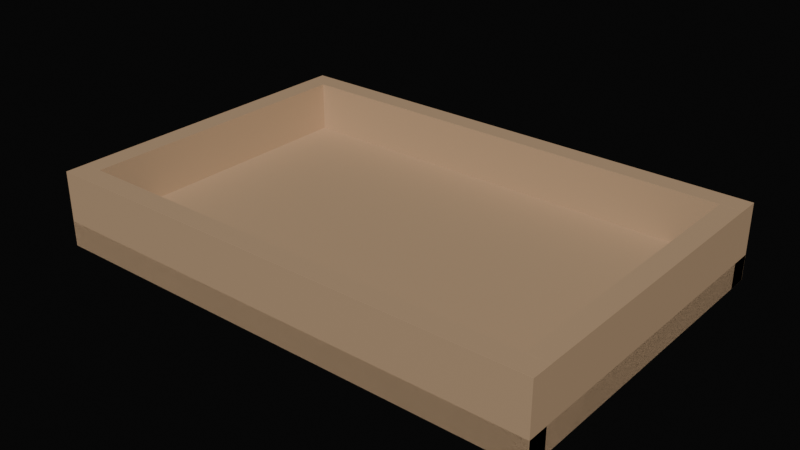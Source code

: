 # Source: p2s_desk_tray_oak.blend  (saved by Blender 4.4.32; exported with 4.5.12 LTS)
import bpy
from mathutils import Matrix  # noqa: F401  (used for matrix-valued properties, if any)

bpy.ops.wm.read_factory_settings(use_empty=True)
scene = bpy.context.scene
scene.name = 'Scene'

# ---- materials (node trees are filled in below, after node groups)
mat_traywood = bpy.data.materials.new('TrayWood')

# ---- material node trees
mat_traywood.use_nodes = True; mat_traywood.node_tree.nodes.clear()
_N = mat_traywood.node_tree.nodes; _L = mat_traywood.node_tree.links
n0 = _N.new('ShaderNodeBsdfPrincipled'); n0.name = 'Principled BSDF'; n0.location = (10, 300)
n0.inputs[0].default_value = (0.52, 0.35, 0.21, 1.0)
n0.inputs[2].default_value = 0.58
n1 = _N.new('ShaderNodeOutputMaterial'); n1.name = 'Material Output'; n1.location = (300, 300)
_L.new(n0.outputs[0], n1.inputs[0])
n1.is_active_output = True

# ---- world
world_p2s_desk_tray_oak_world = bpy.data.worlds.new('p2s_desk_tray_oak_World'); scene.world = world_p2s_desk_tray_oak_world
world_p2s_desk_tray_oak_world.use_nodes = True; world_p2s_desk_tray_oak_world.node_tree.nodes.clear()
_N = world_p2s_desk_tray_oak_world.node_tree.nodes; _L = world_p2s_desk_tray_oak_world.node_tree.links
n0 = _N.new('ShaderNodeBackground'); n0.name = 'Background'; n0.location = (10, 300)
n0.inputs[0].default_value = (0.02, 0.02, 0.02, 1.0)
n0.inputs[1].default_value = 0.2
n1 = _N.new('ShaderNodeOutputWorld'); n1.name = 'World Output'; n1.location = (300, 300)
_L.new(n0.outputs[0], n1.inputs[0])
n1.is_active_output = True

# ---- meshes
me_cube = bpy.data.meshes.new('Cube')
me_cube.from_pydata([(-0.9988, -0.9988, -1.0), (-0.9988, -1.0, -0.9988), (-1.0, -0.9988, -0.9988), (-0.9988, -0.9996, -0.9996), (-0.9995, -0.9995, -0.9995), (-0.9996, -0.9996, -0.9988), (-0.9996, -0.9988, -0.9996), (-0.9988, -1.0, 0.9988), (-0.9988, -0.9988, 1.0), (-1.0, -0.9988, 0.9988), (-0.9988, -0.9996, 0.9996), (-0.9995, -0.9995, 0.9995), (-0.9996, -0.9988, 0.9996), (-0.9996, -0.9996, 0.9988), (-0.9988, 0.9988, -1.0), (-1.0, 0.9988, -0.9988), (-0.9988, 1.0, -0.9988), (-0.9996, 0.9988, -0.9996), (-0.9995, 0.9995, -0.9995), (-0.9996, 0.9996, -0.9988), (-0.9988, 0.9996, -0.9996), (-0.9988, 0.9988, 1.0), (-0.9988, 1.0, 0.9988), (-1.0, 0.9988, 0.9988), (-0.9988, 0.9996, 0.9996), (-0.9995, 0.9995, 0.9995), (-0.9996, 0.9996, 0.9988), (-0.9996, 0.9988, 0.9996), (0.9988, -0.9988, -1.0), (1.0, -0.9988, -0.9988), (0.9988, -1.0, -0.9988), (0.9996, -0.9988, -0.9996), (0.9995, -0.9995, -0.9995), (0.9996, -0.9996, -0.9988), (0.9988, -0.9996, -0.9996), (0.9988, -0.9988, 1.0), (0.9988, -1.0, 0.9988), (1.0, -0.9988, 0.9988), (0.9988, -0.9996, 0.9996), (0.9995, -0.9995, 0.9995), (0.9996, -0.9996, 0.9988), (0.9996, -0.9988, 0.9996), (0.9988, 0.9988, -1.0), (0.9988, 1.0, -0.9988), (1.0, 0.9988, -0.9988), (0.9988, 0.9996, -0.9996), (0.9995, 0.9995, -0.9995), (0.9996, 0.9996, -0.9988), (0.9996, 0.9988, -0.9996), (0.9988, 0.9988, 1.0), (1.0, 0.9988, 0.9988), (0.9988, 1.0, 0.9988), (0.9996, 0.9988, 0.9996), (0.9995, 0.9995, 0.9995), (0.9996, 0.9996, 0.9988), (0.9988, 0.9996, 0.9996)], [], [(30, 36, 7, 1), (44, 50, 37, 29), (49, 21, 8, 35), (2, 9, 23, 15), (16, 22, 51, 43), (0, 3, 4, 6), (1, 5, 4, 3), (2, 6, 4, 5), (7, 10, 11, 13), (8, 12, 11, 10), (9, 13, 11, 12), (14, 17, 18, 20), (15, 19, 18, 17), (16, 20, 18, 19), (21, 24, 25, 27), (22, 26, 25, 24), (23, 27, 25, 26), (28, 31, 32, 34), (29, 33, 32, 31), (30, 34, 32, 33), (35, 38, 39, 41), (36, 40, 39, 38), (37, 41, 39, 40), (42, 45, 46, 48), (43, 47, 46, 45), (44, 48, 46, 47), (49, 52, 53, 55), (50, 54, 53, 52), (51, 55, 53, 54), (14, 0, 6, 17), (17, 6, 2, 15), (1, 7, 13, 5), (5, 13, 9, 2), (8, 21, 27, 12), (12, 27, 23, 9), (22, 16, 19, 26), (26, 19, 15, 23), (42, 14, 20, 45), (45, 20, 16, 43), (21, 49, 55, 24), (24, 55, 51, 22), (50, 44, 47, 54), (54, 47, 43, 51), (28, 42, 48, 31), (31, 48, 44, 29), (49, 35, 41, 52), (52, 41, 37, 50), (36, 30, 33, 40), (40, 33, 29, 37), (0, 28, 34, 3), (3, 34, 30, 1), (35, 8, 10, 38), (38, 10, 7, 36), (14, 42, 28, 0)])
_uv = me_cube.uv_layers.new(name='UVMap')
_uv.uv.foreach_set('vector', [0.3752, 0.7501, 0.6248, 0.7501, 0.6248, 0.9998, 0.3751, 0.9998, 0.3752, 0.5001, 0.6248, 0.5001, 0.6248, 0.7498, 0.3751, 0.7498, 0.6252, 0.5001, 0.8748, 0.5001, 0.8748, 0.7498, 0.6252, 0.7498, 0.3752, 0.00015, 0.6248, 0.00015, 0.6248, 0.2498, 0.3751, 0.2498, 0.3752, 0.2501, 0.6248, 0.2501, 0.6248, 0.4998, 0.3751, 0.4999, 0.1251, 0.7498, 0.1251, 0.75, 0.1251, 0.75, 0.125, 0.7498, 0.3751, 0.9998, 0.3751, 1.0, 0.3751, 1.0, 0.375, 0.9999, 0.3752, 0.00015, 0.375, 0.00015, 0.375, 6.339e-05, 0.3751, 0.0, 0.6248, 0.9998, 0.625, 0.9999, 0.625, 0.9999, 0.6249, 1.0, 0.8748, 0.7498, 0.875, 0.7498, 0.875, 0.7499, 0.8748, 0.75, 0.6248, 0.00015, 0.6249, 0.0, 0.6249, 0.0, 0.625, 0.00015, 0.1252, 0.5001, 0.125, 0.5001, 0.125, 0.5001, 0.1251, 0.5, 0.3751, 0.2498, 0.3751, 0.25, 0.3751, 0.25, 0.375, 0.2499, 0.3752, 0.2501, 0.375, 0.2501, 0.375, 0.2501, 0.3751, 0.25, 0.8748, 0.5001, 0.8748, 0.5, 0.8749, 0.5, 0.875, 0.5001, 0.6248, 0.2501, 0.6249, 0.25, 0.6249, 0.25, 0.625, 0.2501, 0.6248, 0.2498, 0.625, 0.2499, 0.625, 0.2499, 0.6249, 0.25, 0.3748, 0.7498, 0.375, 0.7498, 0.375, 0.75, 0.3748, 0.75, 0.3751, 0.7498, 0.3751, 0.75, 0.375, 0.75, 0.375, 0.7498, 0.3752, 0.7501, 0.375, 0.7501, 0.375, 0.75, 0.3751, 0.75, 0.6252, 0.7498, 0.6252, 0.75, 0.625, 0.75, 0.625, 0.7498, 0.6248, 0.7501, 0.6249, 0.75, 0.625, 0.75, 0.625, 0.7501, 0.6248, 0.7498, 0.625, 0.7498, 0.625, 0.75, 0.6249, 0.75, 0.3748, 0.5001, 0.3748, 0.5, 0.375, 0.5, 0.375, 0.5001, 0.3751, 0.4999, 0.3751, 0.5, 0.375, 0.5, 0.375, 0.4999, 0.3752, 0.5001, 0.375, 0.5001, 0.375, 0.5, 0.3751, 0.5, 0.6252, 0.5001, 0.625, 0.5001, 0.625, 0.5, 0.6252, 0.5, 0.6248, 0.5001, 0.6249, 0.5, 0.625, 0.5, 0.625, 0.5001, 0.6248, 0.4998, 0.625, 0.4999, 0.625, 0.5, 0.6249, 0.5, 0.1252, 0.5001, 0.1251, 0.7498, 0.125, 0.7498, 0.125, 0.5001, 0.375, 0.2499, 0.375, 0.00015, 0.3752, 0.00015, 0.3751, 0.2498, 0.3751, 0.9998, 0.6248, 0.9998, 0.6249, 1.0, 0.3751, 1.0, 0.3751, 0.0, 0.6249, 0.0, 0.6248, 0.00015, 0.3752, 0.00015, 0.8748, 0.7498, 0.8748, 0.5001, 0.875, 0.5001, 0.875, 0.7498, 0.625, 0.00015, 0.625, 0.2499, 0.6248, 0.2498, 0.6248, 0.00015, 0.6248, 0.2501, 0.3752, 0.2501, 0.3751, 0.25, 0.6249, 0.25, 0.6249, 0.25, 0.3751, 0.25, 0.3751, 0.2498, 0.6248, 0.2498, 0.3748, 0.5001, 0.1252, 0.5001, 0.1251, 0.5, 0.3748, 0.5, 0.375, 0.4999, 0.375, 0.2501, 0.3752, 0.2501, 0.3751, 0.4999, 0.8748, 0.5001, 0.6252, 0.5001, 0.6252, 0.5, 0.8748, 0.5, 0.625, 0.2501, 0.625, 0.4999, 0.6248, 0.4998, 0.6248, 0.2501, 0.6248, 0.5001, 0.3752, 0.5001, 0.3751, 0.5, 0.6249, 0.5, 0.6249, 0.5, 0.3751, 0.5, 0.3751, 0.4999, 0.6248, 0.4998, 0.3748, 0.7498, 0.3748, 0.5001, 0.375, 0.5001, 0.375, 0.7498, 0.375, 0.7498, 0.375, 0.5001, 0.3752, 0.5001, 0.3751, 0.7498, 0.6252, 0.5001, 0.6252, 0.7498, 0.625, 0.7498, 0.625, 0.5001, 0.625, 0.5001, 0.625, 0.7498, 0.6248, 0.7498, 0.6248, 0.5001, 0.6248, 0.7501, 0.3752, 0.7501, 0.3751, 0.75, 0.6249, 0.75, 0.6249, 0.75, 0.3751, 0.75, 0.3751, 0.7498, 0.6248, 0.7498, 0.1251, 0.7498, 0.3748, 0.7498, 0.3748, 0.75, 0.1251, 0.75, 0.375, 0.9999, 0.375, 0.7501, 0.3752, 0.7501, 0.3751, 0.9998, 0.6252, 0.7498, 0.8748, 0.7498, 0.8748, 0.75, 0.6252, 0.75, 0.625, 0.7501, 0.625, 0.9999, 0.6248, 0.9998, 0.6248, 0.7501, 0.1252, 0.5001, 0.3748, 0.5001, 0.3748, 0.7498, 0.1251, 0.7498])
me_cube.materials.append(mat_traywood)
me_cube.update()
me_cube_001 = bpy.data.meshes.new('Cube.001')
me_cube_001.from_pydata([(-0.9988, -0.9988, -1.0), (-0.9988, -1.0, -0.9988), (-1.0, -0.9988, -0.9988), (-0.9988, -0.9996, -0.9996), (-0.9995, -0.9995, -0.9995), (-0.9996, -0.9996, -0.9988), (-0.9996, -0.9988, -0.9996), (-0.9988, -1.0, 0.9988), (-0.9988, -0.9988, 1.0), (-1.0, -0.9988, 0.9988), (-0.9988, -0.9996, 0.9996), (-0.9995, -0.9995, 0.9995), (-0.9996, -0.9988, 0.9996), (-0.9996, -0.9996, 0.9988), (-0.9988, 0.9988, -1.0), (-1.0, 0.9988, -0.9988), (-0.9988, 1.0, -0.9988), (-0.9996, 0.9988, -0.9996), (-0.9995, 0.9995, -0.9995), (-0.9996, 0.9996, -0.9988), (-0.9988, 0.9996, -0.9996), (-0.9988, 0.9988, 1.0), (-0.9988, 1.0, 0.9988), (-1.0, 0.9988, 0.9988), (-0.9988, 0.9996, 0.9996), (-0.9995, 0.9995, 0.9995), (-0.9996, 0.9996, 0.9988), (-0.9996, 0.9988, 0.9996), (0.9988, -0.9988, -1.0), (1.0, -0.9988, -0.9988), (0.9988, -1.0, -0.9988), (0.9996, -0.9988, -0.9996), (0.9995, -0.9995, -0.9995), (0.9996, -0.9996, -0.9988), (0.9988, -0.9996, -0.9996), (0.9988, -0.9988, 1.0), (0.9988, -1.0, 0.9988), (1.0, -0.9988, 0.9988), (0.9988, -0.9996, 0.9996), (0.9995, -0.9995, 0.9995), (0.9996, -0.9996, 0.9988), (0.9996, -0.9988, 0.9996), (0.9988, 0.9988, -1.0), (0.9988, 1.0, -0.9988), (1.0, 0.9988, -0.9988), (0.9988, 0.9996, -0.9996), (0.9995, 0.9995, -0.9995), (0.9996, 0.9996, -0.9988), (0.9996, 0.9988, -0.9996), (0.9988, 0.9988, 1.0), (1.0, 0.9988, 0.9988), (0.9988, 1.0, 0.9988), (0.9996, 0.9988, 0.9996), (0.9995, 0.9995, 0.9995), (0.9996, 0.9996, 0.9988), (0.9988, 0.9996, 0.9996)], [], [(30, 36, 7, 1), (44, 50, 37, 29), (49, 21, 8, 35), (2, 9, 23, 15), (16, 22, 51, 43), (0, 3, 4, 6), (1, 5, 4, 3), (2, 6, 4, 5), (7, 10, 11, 13), (8, 12, 11, 10), (9, 13, 11, 12), (14, 17, 18, 20), (15, 19, 18, 17), (16, 20, 18, 19), (21, 24, 25, 27), (22, 26, 25, 24), (23, 27, 25, 26), (28, 31, 32, 34), (29, 33, 32, 31), (30, 34, 32, 33), (35, 38, 39, 41), (36, 40, 39, 38), (37, 41, 39, 40), (42, 45, 46, 48), (43, 47, 46, 45), (44, 48, 46, 47), (49, 52, 53, 55), (50, 54, 53, 52), (51, 55, 53, 54), (14, 0, 6, 17), (17, 6, 2, 15), (1, 7, 13, 5), (5, 13, 9, 2), (8, 21, 27, 12), (12, 27, 23, 9), (22, 16, 19, 26), (26, 19, 15, 23), (42, 14, 20, 45), (45, 20, 16, 43), (21, 49, 55, 24), (24, 55, 51, 22), (50, 44, 47, 54), (54, 47, 43, 51), (28, 42, 48, 31), (31, 48, 44, 29), (49, 35, 41, 52), (52, 41, 37, 50), (36, 30, 33, 40), (40, 33, 29, 37), (0, 28, 34, 3), (3, 34, 30, 1), (35, 8, 10, 38), (38, 10, 7, 36), (14, 42, 28, 0)])
_uv = me_cube_001.uv_layers.new(name='UVMap')
_uv.uv.foreach_set('vector', [0.3752, 0.7501, 0.6248, 0.7501, 0.6248, 0.9998, 0.3751, 0.9998, 0.3752, 0.5001, 0.6248, 0.5001, 0.6248, 0.7498, 0.3751, 0.7498, 0.6252, 0.5001, 0.8748, 0.5001, 0.8748, 0.7498, 0.6252, 0.7498, 0.3752, 0.00015, 0.6248, 0.00015, 0.6248, 0.2498, 0.3751, 0.2498, 0.3752, 0.2501, 0.6248, 0.2501, 0.6248, 0.4998, 0.3751, 0.4999, 0.1251, 0.7498, 0.1251, 0.75, 0.1251, 0.75, 0.125, 0.7498, 0.3751, 0.9998, 0.3751, 1.0, 0.3751, 1.0, 0.375, 0.9999, 0.3752, 0.00015, 0.375, 0.00015, 0.375, 6.339e-05, 0.3751, 0.0, 0.6248, 0.9998, 0.625, 0.9999, 0.625, 0.9999, 0.6249, 1.0, 0.8748, 0.7498, 0.875, 0.7498, 0.875, 0.7499, 0.8748, 0.75, 0.6248, 0.00015, 0.6249, 0.0, 0.6249, 0.0, 0.625, 0.00015, 0.1252, 0.5001, 0.125, 0.5001, 0.125, 0.5001, 0.1251, 0.5, 0.3751, 0.2498, 0.3751, 0.25, 0.3751, 0.25, 0.375, 0.2499, 0.3752, 0.2501, 0.375, 0.2501, 0.375, 0.2501, 0.3751, 0.25, 0.8748, 0.5001, 0.8748, 0.5, 0.8749, 0.5, 0.875, 0.5001, 0.6248, 0.2501, 0.6249, 0.25, 0.6249, 0.25, 0.625, 0.2501, 0.6248, 0.2498, 0.625, 0.2499, 0.625, 0.2499, 0.6249, 0.25, 0.3748, 0.7498, 0.375, 0.7498, 0.375, 0.75, 0.3748, 0.75, 0.3751, 0.7498, 0.3751, 0.75, 0.375, 0.75, 0.375, 0.7498, 0.3752, 0.7501, 0.375, 0.7501, 0.375, 0.75, 0.3751, 0.75, 0.6252, 0.7498, 0.6252, 0.75, 0.625, 0.75, 0.625, 0.7498, 0.6248, 0.7501, 0.6249, 0.75, 0.625, 0.75, 0.625, 0.7501, 0.6248, 0.7498, 0.625, 0.7498, 0.625, 0.75, 0.6249, 0.75, 0.3748, 0.5001, 0.3748, 0.5, 0.375, 0.5, 0.375, 0.5001, 0.3751, 0.4999, 0.3751, 0.5, 0.375, 0.5, 0.375, 0.4999, 0.3752, 0.5001, 0.375, 0.5001, 0.375, 0.5, 0.3751, 0.5, 0.6252, 0.5001, 0.625, 0.5001, 0.625, 0.5, 0.6252, 0.5, 0.6248, 0.5001, 0.6249, 0.5, 0.625, 0.5, 0.625, 0.5001, 0.6248, 0.4998, 0.625, 0.4999, 0.625, 0.5, 0.6249, 0.5, 0.1252, 0.5001, 0.1251, 0.7498, 0.125, 0.7498, 0.125, 0.5001, 0.375, 0.2499, 0.375, 0.00015, 0.3752, 0.00015, 0.3751, 0.2498, 0.3751, 0.9998, 0.6248, 0.9998, 0.6249, 1.0, 0.3751, 1.0, 0.3751, 0.0, 0.6249, 0.0, 0.6248, 0.00015, 0.3752, 0.00015, 0.8748, 0.7498, 0.8748, 0.5001, 0.875, 0.5001, 0.875, 0.7498, 0.625, 0.00015, 0.625, 0.2499, 0.6248, 0.2498, 0.6248, 0.00015, 0.6248, 0.2501, 0.3752, 0.2501, 0.3751, 0.25, 0.6249, 0.25, 0.6249, 0.25, 0.3751, 0.25, 0.3751, 0.2498, 0.6248, 0.2498, 0.3748, 0.5001, 0.1252, 0.5001, 0.1251, 0.5, 0.3748, 0.5, 0.375, 0.4999, 0.375, 0.2501, 0.3752, 0.2501, 0.3751, 0.4999, 0.8748, 0.5001, 0.6252, 0.5001, 0.6252, 0.5, 0.8748, 0.5, 0.625, 0.2501, 0.625, 0.4999, 0.6248, 0.4998, 0.6248, 0.2501, 0.6248, 0.5001, 0.3752, 0.5001, 0.3751, 0.5, 0.6249, 0.5, 0.6249, 0.5, 0.3751, 0.5, 0.3751, 0.4999, 0.6248, 0.4998, 0.3748, 0.7498, 0.3748, 0.5001, 0.375, 0.5001, 0.375, 0.7498, 0.375, 0.7498, 0.375, 0.5001, 0.3752, 0.5001, 0.3751, 0.7498, 0.6252, 0.5001, 0.6252, 0.7498, 0.625, 0.7498, 0.625, 0.5001, 0.625, 0.5001, 0.625, 0.7498, 0.6248, 0.7498, 0.6248, 0.5001, 0.6248, 0.7501, 0.3752, 0.7501, 0.3751, 0.75, 0.6249, 0.75, 0.6249, 0.75, 0.3751, 0.75, 0.3751, 0.7498, 0.6248, 0.7498, 0.1251, 0.7498, 0.3748, 0.7498, 0.3748, 0.75, 0.1251, 0.75, 0.375, 0.9999, 0.375, 0.7501, 0.3752, 0.7501, 0.3751, 0.9998, 0.6252, 0.7498, 0.8748, 0.7498, 0.8748, 0.75, 0.6252, 0.75, 0.625, 0.7501, 0.625, 0.9999, 0.6248, 0.9998, 0.6248, 0.7501, 0.1252, 0.5001, 0.3748, 0.5001, 0.3748, 0.7498, 0.1251, 0.7498])
me_cube_001.materials.append(mat_traywood)
me_cube_001.update()
me_cube_002 = bpy.data.meshes.new('Cube.002')
me_cube_002.from_pydata([(-0.9988, -0.9988, -1.0), (-0.9988, -1.0, -0.9988), (-1.0, -0.9988, -0.9988), (-0.9988, -0.9996, -0.9996), (-0.9995, -0.9995, -0.9995), (-0.9996, -0.9996, -0.9988), (-0.9996, -0.9988, -0.9996), (-0.9988, -1.0, 0.9988), (-0.9988, -0.9988, 1.0), (-1.0, -0.9988, 0.9988), (-0.9988, -0.9996, 0.9996), (-0.9995, -0.9995, 0.9995), (-0.9996, -0.9988, 0.9996), (-0.9996, -0.9996, 0.9988), (-0.9988, 0.9988, -1.0), (-1.0, 0.9988, -0.9988), (-0.9988, 1.0, -0.9988), (-0.9996, 0.9988, -0.9996), (-0.9995, 0.9995, -0.9995), (-0.9996, 0.9996, -0.9988), (-0.9988, 0.9996, -0.9996), (-0.9988, 0.9988, 1.0), (-0.9988, 1.0, 0.9988), (-1.0, 0.9988, 0.9988), (-0.9988, 0.9996, 0.9996), (-0.9995, 0.9995, 0.9995), (-0.9996, 0.9996, 0.9988), (-0.9996, 0.9988, 0.9996), (0.9988, -0.9988, -1.0), (1.0, -0.9988, -0.9988), (0.9988, -1.0, -0.9988), (0.9996, -0.9988, -0.9996), (0.9995, -0.9995, -0.9995), (0.9996, -0.9996, -0.9988), (0.9988, -0.9996, -0.9996), (0.9988, -0.9988, 1.0), (0.9988, -1.0, 0.9988), (1.0, -0.9988, 0.9988), (0.9988, -0.9996, 0.9996), (0.9995, -0.9995, 0.9995), (0.9996, -0.9996, 0.9988), (0.9996, -0.9988, 0.9996), (0.9988, 0.9988, -1.0), (0.9988, 1.0, -0.9988), (1.0, 0.9988, -0.9988), (0.9988, 0.9996, -0.9996), (0.9995, 0.9995, -0.9995), (0.9996, 0.9996, -0.9988), (0.9996, 0.9988, -0.9996), (0.9988, 0.9988, 1.0), (1.0, 0.9988, 0.9988), (0.9988, 1.0, 0.9988), (0.9996, 0.9988, 0.9996), (0.9995, 0.9995, 0.9995), (0.9996, 0.9996, 0.9988), (0.9988, 0.9996, 0.9996)], [], [(30, 36, 7, 1), (44, 50, 37, 29), (49, 21, 8, 35), (2, 9, 23, 15), (16, 22, 51, 43), (0, 3, 4, 6), (1, 5, 4, 3), (2, 6, 4, 5), (7, 10, 11, 13), (8, 12, 11, 10), (9, 13, 11, 12), (14, 17, 18, 20), (15, 19, 18, 17), (16, 20, 18, 19), (21, 24, 25, 27), (22, 26, 25, 24), (23, 27, 25, 26), (28, 31, 32, 34), (29, 33, 32, 31), (30, 34, 32, 33), (35, 38, 39, 41), (36, 40, 39, 38), (37, 41, 39, 40), (42, 45, 46, 48), (43, 47, 46, 45), (44, 48, 46, 47), (49, 52, 53, 55), (50, 54, 53, 52), (51, 55, 53, 54), (14, 0, 6, 17), (17, 6, 2, 15), (1, 7, 13, 5), (5, 13, 9, 2), (8, 21, 27, 12), (12, 27, 23, 9), (22, 16, 19, 26), (26, 19, 15, 23), (42, 14, 20, 45), (45, 20, 16, 43), (21, 49, 55, 24), (24, 55, 51, 22), (50, 44, 47, 54), (54, 47, 43, 51), (28, 42, 48, 31), (31, 48, 44, 29), (49, 35, 41, 52), (52, 41, 37, 50), (36, 30, 33, 40), (40, 33, 29, 37), (0, 28, 34, 3), (3, 34, 30, 1), (35, 8, 10, 38), (38, 10, 7, 36), (14, 42, 28, 0)])
_uv = me_cube_002.uv_layers.new(name='UVMap')
_uv.uv.foreach_set('vector', [0.3752, 0.7501, 0.6248, 0.7501, 0.6248, 0.9998, 0.3751, 0.9998, 0.3752, 0.5001, 0.6248, 0.5001, 0.6248, 0.7498, 0.3751, 0.7498, 0.6252, 0.5001, 0.8748, 0.5001, 0.8748, 0.7498, 0.6252, 0.7498, 0.3752, 0.00015, 0.6248, 0.00015, 0.6248, 0.2498, 0.3751, 0.2498, 0.3752, 0.2501, 0.6248, 0.2501, 0.6248, 0.4998, 0.3751, 0.4999, 0.1251, 0.7498, 0.1251, 0.75, 0.1251, 0.75, 0.125, 0.7498, 0.3751, 0.9998, 0.3751, 1.0, 0.3751, 1.0, 0.375, 0.9999, 0.3752, 0.00015, 0.375, 0.00015, 0.375, 6.339e-05, 0.3751, 0.0, 0.6248, 0.9998, 0.625, 0.9999, 0.625, 0.9999, 0.6249, 1.0, 0.8748, 0.7498, 0.875, 0.7498, 0.875, 0.7499, 0.8748, 0.75, 0.6248, 0.00015, 0.6249, 0.0, 0.6249, 0.0, 0.625, 0.00015, 0.1252, 0.5001, 0.125, 0.5001, 0.125, 0.5001, 0.1251, 0.5, 0.3751, 0.2498, 0.3751, 0.25, 0.3751, 0.25, 0.375, 0.2499, 0.3752, 0.2501, 0.375, 0.2501, 0.375, 0.2501, 0.3751, 0.25, 0.8748, 0.5001, 0.8748, 0.5, 0.8749, 0.5, 0.875, 0.5001, 0.6248, 0.2501, 0.6249, 0.25, 0.6249, 0.25, 0.625, 0.2501, 0.6248, 0.2498, 0.625, 0.2499, 0.625, 0.2499, 0.6249, 0.25, 0.3748, 0.7498, 0.375, 0.7498, 0.375, 0.75, 0.3748, 0.75, 0.3751, 0.7498, 0.3751, 0.75, 0.375, 0.75, 0.375, 0.7498, 0.3752, 0.7501, 0.375, 0.7501, 0.375, 0.75, 0.3751, 0.75, 0.6252, 0.7498, 0.6252, 0.75, 0.625, 0.75, 0.625, 0.7498, 0.6248, 0.7501, 0.6249, 0.75, 0.625, 0.75, 0.625, 0.7501, 0.6248, 0.7498, 0.625, 0.7498, 0.625, 0.75, 0.6249, 0.75, 0.3748, 0.5001, 0.3748, 0.5, 0.375, 0.5, 0.375, 0.5001, 0.3751, 0.4999, 0.3751, 0.5, 0.375, 0.5, 0.375, 0.4999, 0.3752, 0.5001, 0.375, 0.5001, 0.375, 0.5, 0.3751, 0.5, 0.6252, 0.5001, 0.625, 0.5001, 0.625, 0.5, 0.6252, 0.5, 0.6248, 0.5001, 0.6249, 0.5, 0.625, 0.5, 0.625, 0.5001, 0.6248, 0.4998, 0.625, 0.4999, 0.625, 0.5, 0.6249, 0.5, 0.1252, 0.5001, 0.1251, 0.7498, 0.125, 0.7498, 0.125, 0.5001, 0.375, 0.2499, 0.375, 0.00015, 0.3752, 0.00015, 0.3751, 0.2498, 0.3751, 0.9998, 0.6248, 0.9998, 0.6249, 1.0, 0.3751, 1.0, 0.3751, 0.0, 0.6249, 0.0, 0.6248, 0.00015, 0.3752, 0.00015, 0.8748, 0.7498, 0.8748, 0.5001, 0.875, 0.5001, 0.875, 0.7498, 0.625, 0.00015, 0.625, 0.2499, 0.6248, 0.2498, 0.6248, 0.00015, 0.6248, 0.2501, 0.3752, 0.2501, 0.3751, 0.25, 0.6249, 0.25, 0.6249, 0.25, 0.3751, 0.25, 0.3751, 0.2498, 0.6248, 0.2498, 0.3748, 0.5001, 0.1252, 0.5001, 0.1251, 0.5, 0.3748, 0.5, 0.375, 0.4999, 0.375, 0.2501, 0.3752, 0.2501, 0.3751, 0.4999, 0.8748, 0.5001, 0.6252, 0.5001, 0.6252, 0.5, 0.8748, 0.5, 0.625, 0.2501, 0.625, 0.4999, 0.6248, 0.4998, 0.6248, 0.2501, 0.6248, 0.5001, 0.3752, 0.5001, 0.3751, 0.5, 0.6249, 0.5, 0.6249, 0.5, 0.3751, 0.5, 0.3751, 0.4999, 0.6248, 0.4998, 0.3748, 0.7498, 0.3748, 0.5001, 0.375, 0.5001, 0.375, 0.7498, 0.375, 0.7498, 0.375, 0.5001, 0.3752, 0.5001, 0.3751, 0.7498, 0.6252, 0.5001, 0.6252, 0.7498, 0.625, 0.7498, 0.625, 0.5001, 0.625, 0.5001, 0.625, 0.7498, 0.6248, 0.7498, 0.6248, 0.5001, 0.6248, 0.7501, 0.3752, 0.7501, 0.3751, 0.75, 0.6249, 0.75, 0.6249, 0.75, 0.3751, 0.75, 0.3751, 0.7498, 0.6248, 0.7498, 0.1251, 0.7498, 0.3748, 0.7498, 0.3748, 0.75, 0.1251, 0.75, 0.375, 0.9999, 0.375, 0.7501, 0.3752, 0.7501, 0.3751, 0.9998, 0.6252, 0.7498, 0.8748, 0.7498, 0.8748, 0.75, 0.6252, 0.75, 0.625, 0.7501, 0.625, 0.9999, 0.6248, 0.9998, 0.6248, 0.7501, 0.1252, 0.5001, 0.3748, 0.5001, 0.3748, 0.7498, 0.1251, 0.7498])
me_cube_002.materials.append(mat_traywood)
me_cube_002.update()
me_cube_003 = bpy.data.meshes.new('Cube.003')
me_cube_003.from_pydata([(-0.9988, -0.9988, -1.0), (-0.9988, -1.0, -0.9988), (-1.0, -0.9988, -0.9988), (-0.9988, -0.9996, -0.9996), (-0.9995, -0.9995, -0.9995), (-0.9996, -0.9996, -0.9988), (-0.9996, -0.9988, -0.9996), (-0.9988, -1.0, 0.9988), (-0.9988, -0.9988, 1.0), (-1.0, -0.9988, 0.9988), (-0.9988, -0.9996, 0.9996), (-0.9995, -0.9995, 0.9995), (-0.9996, -0.9988, 0.9996), (-0.9996, -0.9996, 0.9988), (-0.9988, 0.9988, -1.0), (-1.0, 0.9988, -0.9988), (-0.9988, 1.0, -0.9988), (-0.9996, 0.9988, -0.9996), (-0.9995, 0.9995, -0.9995), (-0.9996, 0.9996, -0.9988), (-0.9988, 0.9996, -0.9996), (-0.9988, 0.9988, 1.0), (-0.9988, 1.0, 0.9988), (-1.0, 0.9988, 0.9988), (-0.9988, 0.9996, 0.9996), (-0.9995, 0.9995, 0.9995), (-0.9996, 0.9996, 0.9988), (-0.9996, 0.9988, 0.9996), (0.9988, -0.9988, -1.0), (1.0, -0.9988, -0.9988), (0.9988, -1.0, -0.9988), (0.9996, -0.9988, -0.9996), (0.9995, -0.9995, -0.9995), (0.9996, -0.9996, -0.9988), (0.9988, -0.9996, -0.9996), (0.9988, -0.9988, 1.0), (0.9988, -1.0, 0.9988), (1.0, -0.9988, 0.9988), (0.9988, -0.9996, 0.9996), (0.9995, -0.9995, 0.9995), (0.9996, -0.9996, 0.9988), (0.9996, -0.9988, 0.9996), (0.9988, 0.9988, -1.0), (0.9988, 1.0, -0.9988), (1.0, 0.9988, -0.9988), (0.9988, 0.9996, -0.9996), (0.9995, 0.9995, -0.9995), (0.9996, 0.9996, -0.9988), (0.9996, 0.9988, -0.9996), (0.9988, 0.9988, 1.0), (1.0, 0.9988, 0.9988), (0.9988, 1.0, 0.9988), (0.9996, 0.9988, 0.9996), (0.9995, 0.9995, 0.9995), (0.9996, 0.9996, 0.9988), (0.9988, 0.9996, 0.9996)], [], [(30, 36, 7, 1), (44, 50, 37, 29), (49, 21, 8, 35), (2, 9, 23, 15), (16, 22, 51, 43), (0, 3, 4, 6), (1, 5, 4, 3), (2, 6, 4, 5), (7, 10, 11, 13), (8, 12, 11, 10), (9, 13, 11, 12), (14, 17, 18, 20), (15, 19, 18, 17), (16, 20, 18, 19), (21, 24, 25, 27), (22, 26, 25, 24), (23, 27, 25, 26), (28, 31, 32, 34), (29, 33, 32, 31), (30, 34, 32, 33), (35, 38, 39, 41), (36, 40, 39, 38), (37, 41, 39, 40), (42, 45, 46, 48), (43, 47, 46, 45), (44, 48, 46, 47), (49, 52, 53, 55), (50, 54, 53, 52), (51, 55, 53, 54), (14, 0, 6, 17), (17, 6, 2, 15), (1, 7, 13, 5), (5, 13, 9, 2), (8, 21, 27, 12), (12, 27, 23, 9), (22, 16, 19, 26), (26, 19, 15, 23), (42, 14, 20, 45), (45, 20, 16, 43), (21, 49, 55, 24), (24, 55, 51, 22), (50, 44, 47, 54), (54, 47, 43, 51), (28, 42, 48, 31), (31, 48, 44, 29), (49, 35, 41, 52), (52, 41, 37, 50), (36, 30, 33, 40), (40, 33, 29, 37), (0, 28, 34, 3), (3, 34, 30, 1), (35, 8, 10, 38), (38, 10, 7, 36), (14, 42, 28, 0)])
_uv = me_cube_003.uv_layers.new(name='UVMap')
_uv.uv.foreach_set('vector', [0.3752, 0.7501, 0.6248, 0.7501, 0.6248, 0.9998, 0.3751, 0.9998, 0.3752, 0.5001, 0.6248, 0.5001, 0.6248, 0.7498, 0.3751, 0.7498, 0.6252, 0.5001, 0.8748, 0.5001, 0.8748, 0.7498, 0.6252, 0.7498, 0.3752, 0.00015, 0.6248, 0.00015, 0.6248, 0.2498, 0.3751, 0.2498, 0.3752, 0.2501, 0.6248, 0.2501, 0.6248, 0.4998, 0.3751, 0.4999, 0.1251, 0.7498, 0.1251, 0.75, 0.1251, 0.75, 0.125, 0.7498, 0.3751, 0.9998, 0.3751, 1.0, 0.3751, 1.0, 0.375, 0.9999, 0.3752, 0.00015, 0.375, 0.00015, 0.375, 6.339e-05, 0.3751, 0.0, 0.6248, 0.9998, 0.625, 0.9999, 0.625, 0.9999, 0.6249, 1.0, 0.8748, 0.7498, 0.875, 0.7498, 0.875, 0.7499, 0.8748, 0.75, 0.6248, 0.00015, 0.6249, 0.0, 0.6249, 0.0, 0.625, 0.00015, 0.1252, 0.5001, 0.125, 0.5001, 0.125, 0.5001, 0.1251, 0.5, 0.3751, 0.2498, 0.3751, 0.25, 0.3751, 0.25, 0.375, 0.2499, 0.3752, 0.2501, 0.375, 0.2501, 0.375, 0.2501, 0.3751, 0.25, 0.8748, 0.5001, 0.8748, 0.5, 0.8749, 0.5, 0.875, 0.5001, 0.6248, 0.2501, 0.6249, 0.25, 0.6249, 0.25, 0.625, 0.2501, 0.6248, 0.2498, 0.625, 0.2499, 0.625, 0.2499, 0.6249, 0.25, 0.3748, 0.7498, 0.375, 0.7498, 0.375, 0.75, 0.3748, 0.75, 0.3751, 0.7498, 0.3751, 0.75, 0.375, 0.75, 0.375, 0.7498, 0.3752, 0.7501, 0.375, 0.7501, 0.375, 0.75, 0.3751, 0.75, 0.6252, 0.7498, 0.6252, 0.75, 0.625, 0.75, 0.625, 0.7498, 0.6248, 0.7501, 0.6249, 0.75, 0.625, 0.75, 0.625, 0.7501, 0.6248, 0.7498, 0.625, 0.7498, 0.625, 0.75, 0.6249, 0.75, 0.3748, 0.5001, 0.3748, 0.5, 0.375, 0.5, 0.375, 0.5001, 0.3751, 0.4999, 0.3751, 0.5, 0.375, 0.5, 0.375, 0.4999, 0.3752, 0.5001, 0.375, 0.5001, 0.375, 0.5, 0.3751, 0.5, 0.6252, 0.5001, 0.625, 0.5001, 0.625, 0.5, 0.6252, 0.5, 0.6248, 0.5001, 0.6249, 0.5, 0.625, 0.5, 0.625, 0.5001, 0.6248, 0.4998, 0.625, 0.4999, 0.625, 0.5, 0.6249, 0.5, 0.1252, 0.5001, 0.1251, 0.7498, 0.125, 0.7498, 0.125, 0.5001, 0.375, 0.2499, 0.375, 0.00015, 0.3752, 0.00015, 0.3751, 0.2498, 0.3751, 0.9998, 0.6248, 0.9998, 0.6249, 1.0, 0.3751, 1.0, 0.3751, 0.0, 0.6249, 0.0, 0.6248, 0.00015, 0.3752, 0.00015, 0.8748, 0.7498, 0.8748, 0.5001, 0.875, 0.5001, 0.875, 0.7498, 0.625, 0.00015, 0.625, 0.2499, 0.6248, 0.2498, 0.6248, 0.00015, 0.6248, 0.2501, 0.3752, 0.2501, 0.3751, 0.25, 0.6249, 0.25, 0.6249, 0.25, 0.3751, 0.25, 0.3751, 0.2498, 0.6248, 0.2498, 0.3748, 0.5001, 0.1252, 0.5001, 0.1251, 0.5, 0.3748, 0.5, 0.375, 0.4999, 0.375, 0.2501, 0.3752, 0.2501, 0.3751, 0.4999, 0.8748, 0.5001, 0.6252, 0.5001, 0.6252, 0.5, 0.8748, 0.5, 0.625, 0.2501, 0.625, 0.4999, 0.6248, 0.4998, 0.6248, 0.2501, 0.6248, 0.5001, 0.3752, 0.5001, 0.3751, 0.5, 0.6249, 0.5, 0.6249, 0.5, 0.3751, 0.5, 0.3751, 0.4999, 0.6248, 0.4998, 0.3748, 0.7498, 0.3748, 0.5001, 0.375, 0.5001, 0.375, 0.7498, 0.375, 0.7498, 0.375, 0.5001, 0.3752, 0.5001, 0.3751, 0.7498, 0.6252, 0.5001, 0.6252, 0.7498, 0.625, 0.7498, 0.625, 0.5001, 0.625, 0.5001, 0.625, 0.7498, 0.6248, 0.7498, 0.6248, 0.5001, 0.6248, 0.7501, 0.3752, 0.7501, 0.3751, 0.75, 0.6249, 0.75, 0.6249, 0.75, 0.3751, 0.75, 0.3751, 0.7498, 0.6248, 0.7498, 0.1251, 0.7498, 0.3748, 0.7498, 0.3748, 0.75, 0.1251, 0.75, 0.375, 0.9999, 0.375, 0.7501, 0.3752, 0.7501, 0.3751, 0.9998, 0.6252, 0.7498, 0.8748, 0.7498, 0.8748, 0.75, 0.6252, 0.75, 0.625, 0.7501, 0.625, 0.9999, 0.6248, 0.9998, 0.6248, 0.7501, 0.1252, 0.5001, 0.3748, 0.5001, 0.3748, 0.7498, 0.1251, 0.7498])
me_cube_003.materials.append(mat_traywood)
me_cube_003.update()
me_cube_004 = bpy.data.meshes.new('Cube.004')
me_cube_004.from_pydata([(-0.9988, -0.9988, -1.0), (-0.9988, -1.0, -0.9988), (-1.0, -0.9988, -0.9988), (-0.9988, -0.9996, -0.9996), (-0.9995, -0.9995, -0.9995), (-0.9996, -0.9996, -0.9988), (-0.9996, -0.9988, -0.9996), (-0.9988, -1.0, 0.9988), (-0.9988, -0.9988, 1.0), (-1.0, -0.9988, 0.9988), (-0.9988, -0.9996, 0.9996), (-0.9995, -0.9995, 0.9995), (-0.9996, -0.9988, 0.9996), (-0.9996, -0.9996, 0.9988), (-0.9988, 0.9988, -1.0), (-1.0, 0.9988, -0.9988), (-0.9988, 1.0, -0.9988), (-0.9996, 0.9988, -0.9996), (-0.9995, 0.9995, -0.9995), (-0.9996, 0.9996, -0.9988), (-0.9988, 0.9996, -0.9996), (-0.9988, 0.9988, 1.0), (-0.9988, 1.0, 0.9988), (-1.0, 0.9988, 0.9988), (-0.9988, 0.9996, 0.9996), (-0.9995, 0.9995, 0.9995), (-0.9996, 0.9996, 0.9988), (-0.9996, 0.9988, 0.9996), (0.9988, -0.9988, -1.0), (1.0, -0.9988, -0.9988), (0.9988, -1.0, -0.9988), (0.9996, -0.9988, -0.9996), (0.9995, -0.9995, -0.9995), (0.9996, -0.9996, -0.9988), (0.9988, -0.9996, -0.9996), (0.9988, -0.9988, 1.0), (0.9988, -1.0, 0.9988), (1.0, -0.9988, 0.9988), (0.9988, -0.9996, 0.9996), (0.9995, -0.9995, 0.9995), (0.9996, -0.9996, 0.9988), (0.9996, -0.9988, 0.9996), (0.9988, 0.9988, -1.0), (0.9988, 1.0, -0.9988), (1.0, 0.9988, -0.9988), (0.9988, 0.9996, -0.9996), (0.9995, 0.9995, -0.9995), (0.9996, 0.9996, -0.9988), (0.9996, 0.9988, -0.9996), (0.9988, 0.9988, 1.0), (1.0, 0.9988, 0.9988), (0.9988, 1.0, 0.9988), (0.9996, 0.9988, 0.9996), (0.9995, 0.9995, 0.9995), (0.9996, 0.9996, 0.9988), (0.9988, 0.9996, 0.9996)], [], [(30, 36, 7, 1), (44, 50, 37, 29), (49, 21, 8, 35), (2, 9, 23, 15), (16, 22, 51, 43), (0, 3, 4, 6), (1, 5, 4, 3), (2, 6, 4, 5), (7, 10, 11, 13), (8, 12, 11, 10), (9, 13, 11, 12), (14, 17, 18, 20), (15, 19, 18, 17), (16, 20, 18, 19), (21, 24, 25, 27), (22, 26, 25, 24), (23, 27, 25, 26), (28, 31, 32, 34), (29, 33, 32, 31), (30, 34, 32, 33), (35, 38, 39, 41), (36, 40, 39, 38), (37, 41, 39, 40), (42, 45, 46, 48), (43, 47, 46, 45), (44, 48, 46, 47), (49, 52, 53, 55), (50, 54, 53, 52), (51, 55, 53, 54), (14, 0, 6, 17), (17, 6, 2, 15), (1, 7, 13, 5), (5, 13, 9, 2), (8, 21, 27, 12), (12, 27, 23, 9), (22, 16, 19, 26), (26, 19, 15, 23), (42, 14, 20, 45), (45, 20, 16, 43), (21, 49, 55, 24), (24, 55, 51, 22), (50, 44, 47, 54), (54, 47, 43, 51), (28, 42, 48, 31), (31, 48, 44, 29), (49, 35, 41, 52), (52, 41, 37, 50), (36, 30, 33, 40), (40, 33, 29, 37), (0, 28, 34, 3), (3, 34, 30, 1), (35, 8, 10, 38), (38, 10, 7, 36), (14, 42, 28, 0)])
_uv = me_cube_004.uv_layers.new(name='UVMap')
_uv.uv.foreach_set('vector', [0.3752, 0.7501, 0.6248, 0.7501, 0.6248, 0.9998, 0.3751, 0.9998, 0.3752, 0.5001, 0.6248, 0.5001, 0.6248, 0.7498, 0.3751, 0.7498, 0.6252, 0.5001, 0.8748, 0.5001, 0.8748, 0.7498, 0.6252, 0.7498, 0.3752, 0.00015, 0.6248, 0.00015, 0.6248, 0.2498, 0.3751, 0.2498, 0.3752, 0.2501, 0.6248, 0.2501, 0.6248, 0.4998, 0.3751, 0.4999, 0.1251, 0.7498, 0.1251, 0.75, 0.1251, 0.75, 0.125, 0.7498, 0.3751, 0.9998, 0.3751, 1.0, 0.3751, 1.0, 0.375, 0.9999, 0.3752, 0.00015, 0.375, 0.00015, 0.375, 6.339e-05, 0.3751, 0.0, 0.6248, 0.9998, 0.625, 0.9999, 0.625, 0.9999, 0.6249, 1.0, 0.8748, 0.7498, 0.875, 0.7498, 0.875, 0.7499, 0.8748, 0.75, 0.6248, 0.00015, 0.6249, 0.0, 0.6249, 0.0, 0.625, 0.00015, 0.1252, 0.5001, 0.125, 0.5001, 0.125, 0.5001, 0.1251, 0.5, 0.3751, 0.2498, 0.3751, 0.25, 0.3751, 0.25, 0.375, 0.2499, 0.3752, 0.2501, 0.375, 0.2501, 0.375, 0.2501, 0.3751, 0.25, 0.8748, 0.5001, 0.8748, 0.5, 0.8749, 0.5, 0.875, 0.5001, 0.6248, 0.2501, 0.6249, 0.25, 0.6249, 0.25, 0.625, 0.2501, 0.6248, 0.2498, 0.625, 0.2499, 0.625, 0.2499, 0.6249, 0.25, 0.3748, 0.7498, 0.375, 0.7498, 0.375, 0.75, 0.3748, 0.75, 0.3751, 0.7498, 0.3751, 0.75, 0.375, 0.75, 0.375, 0.7498, 0.3752, 0.7501, 0.375, 0.7501, 0.375, 0.75, 0.3751, 0.75, 0.6252, 0.7498, 0.6252, 0.75, 0.625, 0.75, 0.625, 0.7498, 0.6248, 0.7501, 0.6249, 0.75, 0.625, 0.75, 0.625, 0.7501, 0.6248, 0.7498, 0.625, 0.7498, 0.625, 0.75, 0.6249, 0.75, 0.3748, 0.5001, 0.3748, 0.5, 0.375, 0.5, 0.375, 0.5001, 0.3751, 0.4999, 0.3751, 0.5, 0.375, 0.5, 0.375, 0.4999, 0.3752, 0.5001, 0.375, 0.5001, 0.375, 0.5, 0.3751, 0.5, 0.6252, 0.5001, 0.625, 0.5001, 0.625, 0.5, 0.6252, 0.5, 0.6248, 0.5001, 0.6249, 0.5, 0.625, 0.5, 0.625, 0.5001, 0.6248, 0.4998, 0.625, 0.4999, 0.625, 0.5, 0.6249, 0.5, 0.1252, 0.5001, 0.1251, 0.7498, 0.125, 0.7498, 0.125, 0.5001, 0.375, 0.2499, 0.375, 0.00015, 0.3752, 0.00015, 0.3751, 0.2498, 0.3751, 0.9998, 0.6248, 0.9998, 0.6249, 1.0, 0.3751, 1.0, 0.3751, 0.0, 0.6249, 0.0, 0.6248, 0.00015, 0.3752, 0.00015, 0.8748, 0.7498, 0.8748, 0.5001, 0.875, 0.5001, 0.875, 0.7498, 0.625, 0.00015, 0.625, 0.2499, 0.6248, 0.2498, 0.6248, 0.00015, 0.6248, 0.2501, 0.3752, 0.2501, 0.3751, 0.25, 0.6249, 0.25, 0.6249, 0.25, 0.3751, 0.25, 0.3751, 0.2498, 0.6248, 0.2498, 0.3748, 0.5001, 0.1252, 0.5001, 0.1251, 0.5, 0.3748, 0.5, 0.375, 0.4999, 0.375, 0.2501, 0.3752, 0.2501, 0.3751, 0.4999, 0.8748, 0.5001, 0.6252, 0.5001, 0.6252, 0.5, 0.8748, 0.5, 0.625, 0.2501, 0.625, 0.4999, 0.6248, 0.4998, 0.6248, 0.2501, 0.6248, 0.5001, 0.3752, 0.5001, 0.3751, 0.5, 0.6249, 0.5, 0.6249, 0.5, 0.3751, 0.5, 0.3751, 0.4999, 0.6248, 0.4998, 0.3748, 0.7498, 0.3748, 0.5001, 0.375, 0.5001, 0.375, 0.7498, 0.375, 0.7498, 0.375, 0.5001, 0.3752, 0.5001, 0.3751, 0.7498, 0.6252, 0.5001, 0.6252, 0.7498, 0.625, 0.7498, 0.625, 0.5001, 0.625, 0.5001, 0.625, 0.7498, 0.6248, 0.7498, 0.6248, 0.5001, 0.6248, 0.7501, 0.3752, 0.7501, 0.3751, 0.75, 0.6249, 0.75, 0.6249, 0.75, 0.3751, 0.75, 0.3751, 0.7498, 0.6248, 0.7498, 0.1251, 0.7498, 0.3748, 0.7498, 0.3748, 0.75, 0.1251, 0.75, 0.375, 0.9999, 0.375, 0.7501, 0.3752, 0.7501, 0.3751, 0.9998, 0.6252, 0.7498, 0.8748, 0.7498, 0.8748, 0.75, 0.6252, 0.75, 0.625, 0.7501, 0.625, 0.9999, 0.6248, 0.9998, 0.6248, 0.7501, 0.1252, 0.5001, 0.3748, 0.5001, 0.3748, 0.7498, 0.1251, 0.7498])
me_cube_004.materials.append(mat_traywood)
me_cube_004.update()

# ---- objects
ob_traybase = bpy.data.objects.new('TrayBase', me_cube)
ob_traywallfront = bpy.data.objects.new('TrayWallFront', me_cube_001)
ob_traywallback = bpy.data.objects.new('TrayWallBack', me_cube_002)
ob_traywallleft = bpy.data.objects.new('TrayWallLeft', me_cube_003)
ob_traywallright = bpy.data.objects.new('TrayWallRight', me_cube_004)

# ---- transforms, parenting, visibility, modifiers, constraints
ob_traybase.location = (0.0, 0.0, 0.006)
ob_traybase.scale = (0.12, 0.08, 0.006)
ob_traywallfront.location = (0.0, -0.075, 0.018)
ob_traywallfront.scale = (0.12, 0.005, 0.018)
ob_traywallback.location = (0.0, 0.075, 0.018)
ob_traywallback.scale = (0.12, 0.005, 0.018)
ob_traywallleft.location = (-0.115, 0.0, 0.018)
ob_traywallleft.scale = (0.005, 0.07, 0.018)
ob_traywallright.location = (0.115, 0.0, 0.018)
ob_traywallright.scale = (0.005, 0.07, 0.018)

# ---- collection membership
scene.collection.objects.link(ob_traybase)
scene.collection.objects.link(ob_traywallfront)
scene.collection.objects.link(ob_traywallback)
scene.collection.objects.link(ob_traywallleft)
scene.collection.objects.link(ob_traywallright)

# ---- scene / render settings (as saved in the file)
scene.frame_start = 1; scene.frame_end = 250; scene.frame_set(1)
scene.render.engine = 'BLENDER_EEVEE_NEXT'
bpy.context.view_layer.update()

# ---- added for rendering (the .blend has no active camera and no usable light): camera, sun
cam_auto = bpy.data.cameras.new('AutoCamera')
cam_auto.lens = 50.0
cam_auto.sensor_width = 36.0
cam_auto.clip_end = 1000.0
ob_auto_camera = bpy.data.objects.new('AutoCamera', cam_auto)
scene.collection.objects.link(ob_auto_camera)
ob_auto_camera.location = (0.268946, -0.322735, 0.233157)
ob_auto_camera.rotation_euler = (1.09748, -7.21219e-08, 0.694738)
scene.camera = ob_auto_camera
light_auto_sun = bpy.data.lights.new('AutoSun', 'SUN')
light_auto_sun.energy = 3.0
light_auto_sun.angle = 0.0523599
ob_auto_sun = bpy.data.objects.new('AutoSun', light_auto_sun)
scene.collection.objects.link(ob_auto_sun)
ob_auto_sun.rotation_euler = (0.872665, 0.174533, 0.523599)
bpy.context.view_layer.update()
